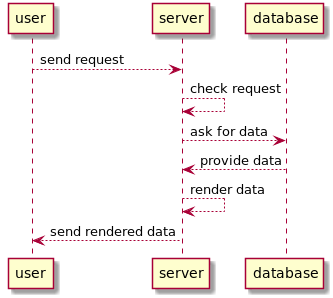

The diagram above was rendered by PlantUML. Its source (embedded in the PNG):
@startuml

user --> server : send request
server --> server: check request
server --> database: ask for data
database --> server: provide data
server --> server: render data
server --> user: send rendered data

@enduml